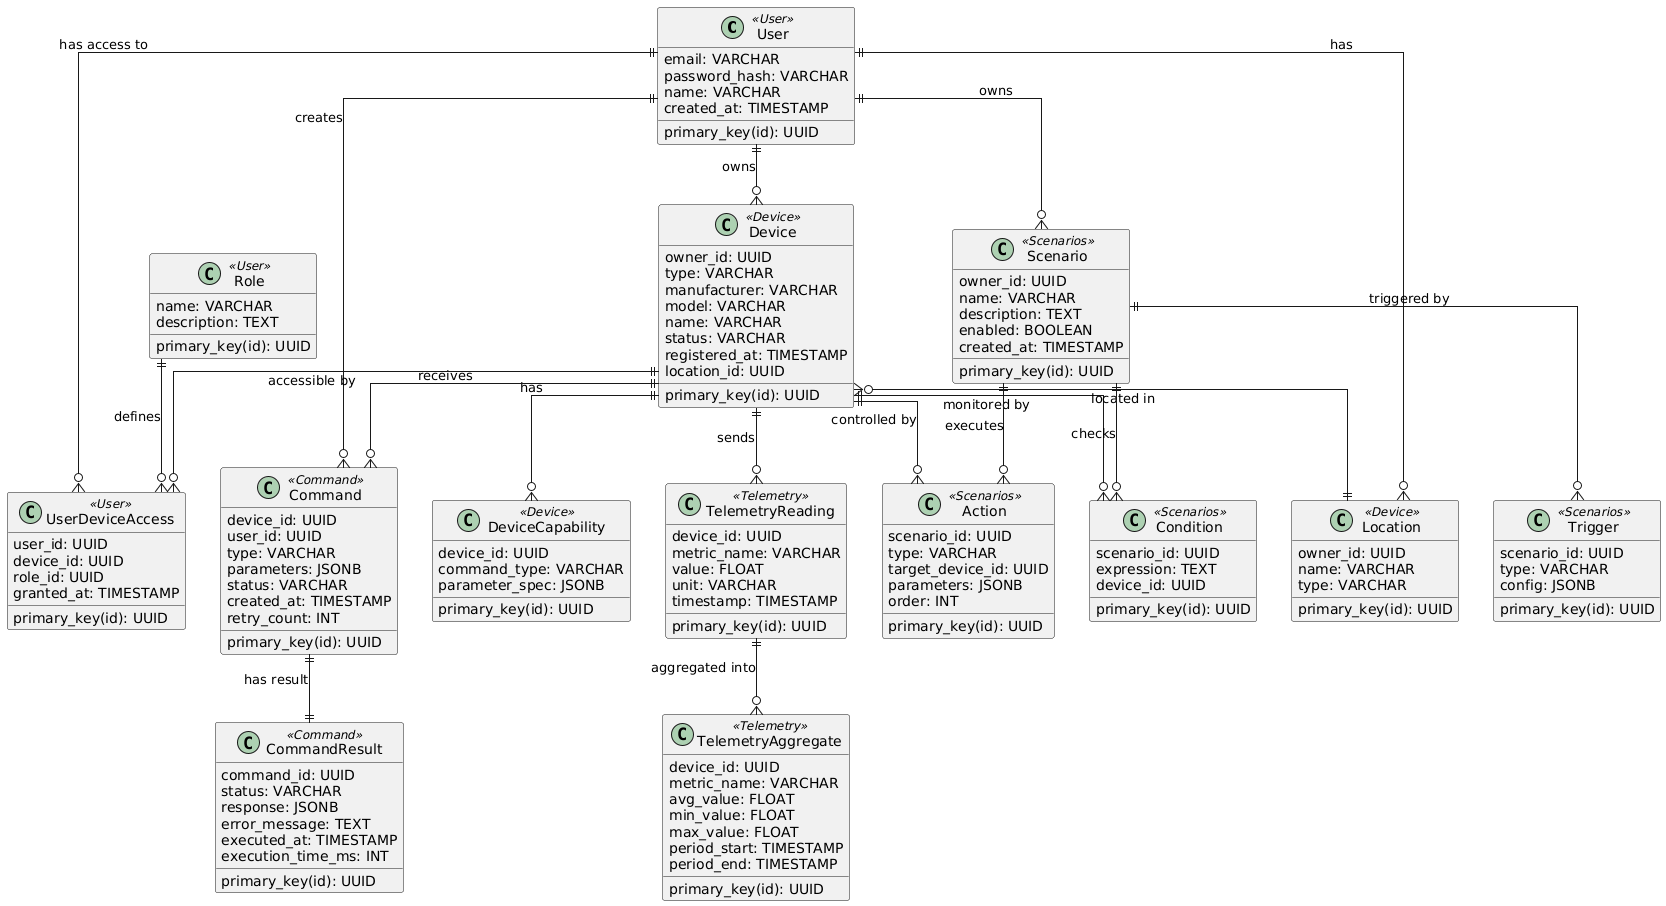

The diagram above was rendered by PlantUML. Its source (embedded in the PNG):
@startuml
skinparam linetype ortho

class User <<User>> {
    primary_key(id): UUID
    email: VARCHAR
    password_hash: VARCHAR
    name: VARCHAR
    created_at: TIMESTAMP
}

class Role <<User>> {
    primary_key(id): UUID
    name: VARCHAR
    description: TEXT
}

class UserDeviceAccess <<User>> {
    primary_key(id): UUID
    user_id: UUID
    device_id: UUID
    role_id: UUID
    granted_at: TIMESTAMP
}

class Device <<Device>> {
    primary_key(id): UUID
    owner_id: UUID
    type: VARCHAR
    manufacturer: VARCHAR
    model: VARCHAR
    name: VARCHAR
    status: VARCHAR
    registered_at: TIMESTAMP
    location_id: UUID
}

class DeviceCapability <<Device>> {
    primary_key(id): UUID
    device_id: UUID
    command_type: VARCHAR
    parameter_spec: JSONB
}

class Location <<Device>> {
    primary_key(id): UUID
    owner_id: UUID
    name: VARCHAR
    type: VARCHAR
}


class Command <<Command>> {
    primary_key(id): UUID
    device_id: UUID
    user_id: UUID
    type: VARCHAR
    parameters: JSONB
    status: VARCHAR
    created_at: TIMESTAMP
    retry_count: INT
}

class CommandResult <<Command>> {
    primary_key(id): UUID
    command_id: UUID
    status: VARCHAR
    response: JSONB
    error_message: TEXT
    executed_at: TIMESTAMP
    execution_time_ms: INT
}

class TelemetryReading <<Telemetry>> {
    primary_key(id): UUID
    device_id: UUID
    metric_name: VARCHAR
    value: FLOAT
    unit: VARCHAR
    timestamp: TIMESTAMP
}

class TelemetryAggregate <<Telemetry>> {
    primary_key(id): UUID
    device_id: UUID
    metric_name: VARCHAR
    avg_value: FLOAT
    min_value: FLOAT
    max_value: FLOAT
    period_start: TIMESTAMP
    period_end: TIMESTAMP
}

class Scenario <<Scenarios>> {
    primary_key(id): UUID
    owner_id: UUID
    name: VARCHAR
    description: TEXT
    enabled: BOOLEAN
    created_at: TIMESTAMP
}

class Trigger <<Scenarios>> {
    primary_key(id): UUID
    scenario_id: UUID
    type: VARCHAR
    config: JSONB
}

class Condition <<Scenarios>> {
    primary_key(id): UUID
    scenario_id: UUID
    expression: TEXT
    device_id: UUID
}

class Action <<Scenarios>> {
    primary_key(id): UUID
    scenario_id: UUID
    type: VARCHAR
    target_device_id: UUID
    parameters: JSONB
    order: INT
}

User ||--o{ UserDeviceAccess : "has access to"
User ||--o{ Device : "owns"
User ||--o{ Command : "creates"
User ||--o{ Scenario : "owns"
User ||--o{ Location : "has"

Role ||--o{ UserDeviceAccess : "defines"

Device ||--o{ DeviceCapability : "has"
Device ||--o{ Command : "receives"
Device ||--o{ TelemetryReading : "sends"
Device ||--o{ Condition : "monitored by"
Device ||--o{ Action : "controlled by"
Device }o--|| Location : "located in"
Device ||--o{ UserDeviceAccess : "accessible by"


Command ||--|| CommandResult : "has result"


TelemetryReading ||--o{ TelemetryAggregate : "aggregated into"

Scenario ||--o{ Trigger : "triggered by"
Scenario ||--o{ Condition : "checks"
Scenario ||--o{ Action : "executes"
@enduml